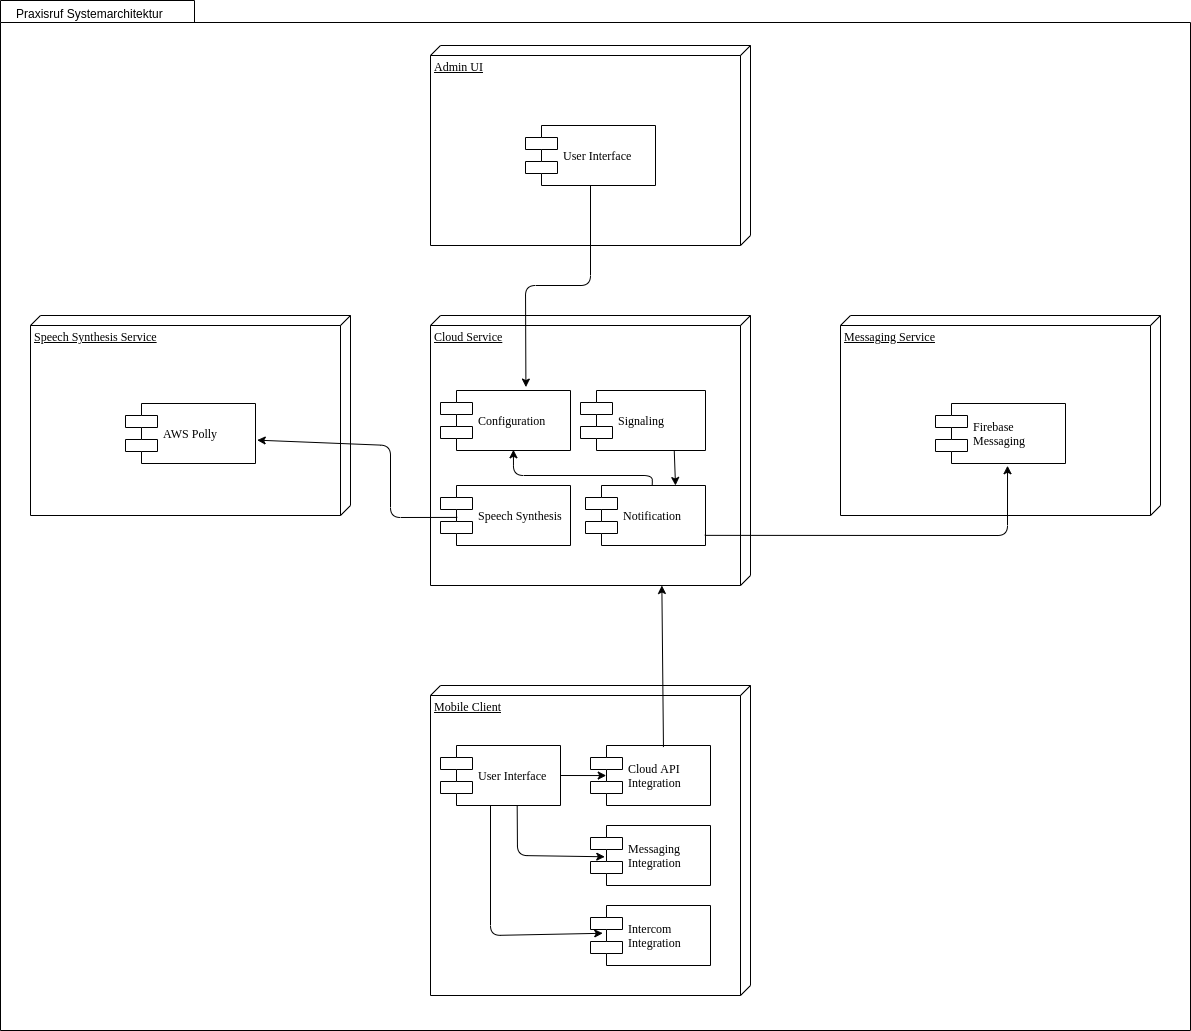

The diagram above was exported from draw.io. Its source (the exported page's mxGraphModel, read from the mxfile embedded in the PNG):
<mxGraphModel dx="779" dy="414" grid="1" gridSize="10" guides="1" tooltips="1" connect="1" arrows="1" fold="1" page="1" pageScale="1" pageWidth="1100" pageHeight="850" background="none" math="0" shadow="0">
  <root>
    <mxCell id="0" />
    <mxCell id="1" parent="0" />
    <mxCell id="DRhnY23yVzabvWs_i0V9-1" value="" style="shape=folder;fontStyle=1;spacingTop=10;tabWidth=194;tabHeight=22;tabPosition=left;html=1;rounded=0;shadow=0;comic=0;labelBackgroundColor=none;strokeWidth=1;fillColor=none;fontFamily=Verdana;fontSize=10;align=center;" parent="1" vertex="1">
      <mxGeometry x="170" y="15" width="1190" height="1030" as="geometry" />
    </mxCell>
    <mxCell id="39150e848f15840c-1" value="Mobile Client" style="verticalAlign=top;align=left;spacingTop=8;spacingLeft=2;spacingRight=12;shape=cube;size=10;direction=south;fontStyle=4;html=1;rounded=0;shadow=0;comic=0;labelBackgroundColor=none;strokeWidth=1;fontFamily=Verdana;fontSize=12" parent="1" vertex="1">
      <mxGeometry x="600" y="700" width="320" height="310" as="geometry" />
    </mxCell>
    <mxCell id="39150e848f15840c-2" value="Cloud Service" style="verticalAlign=top;align=left;spacingTop=8;spacingLeft=2;spacingRight=12;shape=cube;size=10;direction=south;fontStyle=4;html=1;rounded=0;shadow=0;comic=0;labelBackgroundColor=none;strokeWidth=1;fontFamily=Verdana;fontSize=12" parent="1" vertex="1">
      <mxGeometry x="600" y="330" width="320" height="270" as="geometry" />
    </mxCell>
    <mxCell id="39150e848f15840c-5" value="Messaging &lt;br&gt;Integration" style="shape=component;align=left;spacingLeft=36;rounded=0;shadow=0;comic=0;labelBackgroundColor=none;strokeWidth=1;fontFamily=Verdana;fontSize=12;html=1;" parent="1" vertex="1">
      <mxGeometry x="760" y="840" width="120" height="60" as="geometry" />
    </mxCell>
    <mxCell id="DRhnY23yVzabvWs_i0V9-2" value="Praxisruf Systemarchitektur" style="text;strokeColor=none;fillColor=none;align=left;verticalAlign=top;spacingLeft=4;spacingRight=4;overflow=hidden;rotatable=0;points=[[0,0.5],[1,0.5]];portConstraint=eastwest;" parent="1" vertex="1">
      <mxGeometry x="180" y="15" width="180" height="26" as="geometry" />
    </mxCell>
    <mxCell id="DRhnY23yVzabvWs_i0V9-3" value="Admin UI" style="verticalAlign=top;align=left;spacingTop=8;spacingLeft=2;spacingRight=12;shape=cube;size=10;direction=south;fontStyle=4;html=1;rounded=0;shadow=0;comic=0;labelBackgroundColor=none;strokeWidth=1;fontFamily=Verdana;fontSize=12" parent="1" vertex="1">
      <mxGeometry x="600" y="60" width="320" height="200" as="geometry" />
    </mxCell>
    <mxCell id="DRhnY23yVzabvWs_i0V9-4" value="Messaging Service" style="verticalAlign=top;align=left;spacingTop=8;spacingLeft=2;spacingRight=12;shape=cube;size=10;direction=south;fontStyle=4;html=1;rounded=0;shadow=0;comic=0;labelBackgroundColor=none;strokeWidth=1;fontFamily=Verdana;fontSize=12" parent="1" vertex="1">
      <mxGeometry x="1010" y="330" width="320" height="200" as="geometry" />
    </mxCell>
    <mxCell id="DRhnY23yVzabvWs_i0V9-5" value="Configuration" style="shape=component;align=left;spacingLeft=36;rounded=0;shadow=0;comic=0;labelBackgroundColor=none;strokeWidth=1;fontFamily=Verdana;fontSize=12;html=1;" parent="1" vertex="1">
      <mxGeometry x="610" y="405" width="130" height="60" as="geometry" />
    </mxCell>
    <mxCell id="DRhnY23yVzabvWs_i0V9-6" value="Notification" style="shape=component;align=left;spacingLeft=36;rounded=0;shadow=0;comic=0;labelBackgroundColor=none;strokeWidth=1;fontFamily=Verdana;fontSize=12;html=1;" parent="1" vertex="1">
      <mxGeometry x="755" y="500" width="120" height="60" as="geometry" />
    </mxCell>
    <mxCell id="DRhnY23yVzabvWs_i0V9-7" value="User Interface" style="shape=component;align=left;spacingLeft=36;rounded=0;shadow=0;comic=0;labelBackgroundColor=none;strokeWidth=1;fontFamily=Verdana;fontSize=12;html=1;" parent="1" vertex="1">
      <mxGeometry x="695" y="140" width="130" height="60" as="geometry" />
    </mxCell>
    <mxCell id="DRhnY23yVzabvWs_i0V9-8" value="Firebase &lt;br&gt;Messaging" style="shape=component;align=left;spacingLeft=36;rounded=0;shadow=0;comic=0;labelBackgroundColor=none;strokeWidth=1;fontFamily=Verdana;fontSize=12;html=1;" parent="1" vertex="1">
      <mxGeometry x="1105" y="418" width="130" height="60" as="geometry" />
    </mxCell>
    <mxCell id="DRhnY23yVzabvWs_i0V9-9" value="Cloud API&lt;br&gt;Integration" style="shape=component;align=left;spacingLeft=36;rounded=0;shadow=0;comic=0;labelBackgroundColor=none;strokeWidth=1;fontFamily=Verdana;fontSize=12;html=1;" parent="1" vertex="1">
      <mxGeometry x="760" y="760" width="120" height="60" as="geometry" />
    </mxCell>
    <mxCell id="DRhnY23yVzabvWs_i0V9-10" value="User Interface" style="shape=component;align=left;spacingLeft=36;rounded=0;shadow=0;comic=0;labelBackgroundColor=none;strokeWidth=1;fontFamily=Verdana;fontSize=12;html=1;" parent="1" vertex="1">
      <mxGeometry x="610" y="760" width="120" height="60" as="geometry" />
    </mxCell>
    <mxCell id="DRhnY23yVzabvWs_i0V9-20" value="" style="endArrow=classic;html=1;entryX=0.561;entryY=0.988;entryDx=0;entryDy=0;exitX=0.556;exitY=-0.005;exitDx=0;exitDy=0;exitPerimeter=0;entryPerimeter=0;" parent="1" source="DRhnY23yVzabvWs_i0V9-6" target="DRhnY23yVzabvWs_i0V9-5" edge="1">
      <mxGeometry width="50" height="50" relative="1" as="geometry">
        <mxPoint x="770" y="435" as="sourcePoint" />
        <mxPoint x="750" y="425" as="targetPoint" />
        <Array as="points">
          <mxPoint x="822" y="490" />
          <mxPoint x="683" y="490" />
        </Array>
      </mxGeometry>
    </mxCell>
    <mxCell id="DRhnY23yVzabvWs_i0V9-22" value="" style="endArrow=classic;html=1;entryX=0.131;entryY=0.501;entryDx=0;entryDy=0;entryPerimeter=0;exitX=1;exitY=0.5;exitDx=0;exitDy=0;" parent="1" source="DRhnY23yVzabvWs_i0V9-10" target="DRhnY23yVzabvWs_i0V9-9" edge="1">
      <mxGeometry width="50" height="50" relative="1" as="geometry">
        <mxPoint x="460" y="800" as="sourcePoint" />
        <mxPoint x="420" y="790" as="targetPoint" />
      </mxGeometry>
    </mxCell>
    <mxCell id="eNjIUM7e2TonUCsNVP1N-1" value="Signaling" style="shape=component;align=left;spacingLeft=36;rounded=0;shadow=0;comic=0;labelBackgroundColor=none;strokeWidth=1;fontFamily=Verdana;fontSize=12;html=1;" parent="1" vertex="1">
      <mxGeometry x="750" y="405" width="125" height="60" as="geometry" />
    </mxCell>
    <mxCell id="eNjIUM7e2TonUCsNVP1N-2" value="Speech Synthesis" style="shape=component;align=left;spacingLeft=36;rounded=0;shadow=0;comic=0;labelBackgroundColor=none;strokeWidth=1;fontFamily=Verdana;fontSize=12;html=1;" parent="1" vertex="1">
      <mxGeometry x="610" y="500" width="130" height="60" as="geometry" />
    </mxCell>
    <mxCell id="eNjIUM7e2TonUCsNVP1N-3" value="Speech Synthesis Service" style="verticalAlign=top;align=left;spacingTop=8;spacingLeft=2;spacingRight=12;shape=cube;size=10;direction=south;fontStyle=4;html=1;rounded=0;shadow=0;comic=0;labelBackgroundColor=none;strokeWidth=1;fontFamily=Verdana;fontSize=12" parent="1" vertex="1">
      <mxGeometry x="200" y="330" width="320" height="200" as="geometry" />
    </mxCell>
    <mxCell id="eNjIUM7e2TonUCsNVP1N-4" value="AWS Polly" style="shape=component;align=left;spacingLeft=36;rounded=0;shadow=0;comic=0;labelBackgroundColor=none;strokeWidth=1;fontFamily=Verdana;fontSize=12;html=1;" parent="1" vertex="1">
      <mxGeometry x="295" y="418" width="130" height="60" as="geometry" />
    </mxCell>
    <mxCell id="eNjIUM7e2TonUCsNVP1N-5" value="Intercom &lt;br&gt;Integration" style="shape=component;align=left;spacingLeft=36;rounded=0;shadow=0;comic=0;labelBackgroundColor=none;strokeWidth=1;fontFamily=Verdana;fontSize=12;html=1;" parent="1" vertex="1">
      <mxGeometry x="760" y="920" width="120" height="60" as="geometry" />
    </mxCell>
    <mxCell id="eNjIUM7e2TonUCsNVP1N-6" value="" style="endArrow=classic;html=1;exitX=0.639;exitY=0.992;exitDx=0;exitDy=0;exitPerimeter=0;entryX=0.119;entryY=0.521;entryDx=0;entryDy=0;entryPerimeter=0;" parent="1" source="DRhnY23yVzabvWs_i0V9-10" target="39150e848f15840c-5" edge="1">
      <mxGeometry width="50" height="50" relative="1" as="geometry">
        <mxPoint x="470" y="940" as="sourcePoint" />
        <mxPoint x="530" y="990" as="targetPoint" />
        <Array as="points">
          <mxPoint x="687" y="870" />
        </Array>
      </mxGeometry>
    </mxCell>
    <mxCell id="eNjIUM7e2TonUCsNVP1N-7" value="" style="endArrow=classic;html=1;exitX=0.639;exitY=0.992;exitDx=0;exitDy=0;exitPerimeter=0;entryX=0.102;entryY=0.463;entryDx=0;entryDy=0;entryPerimeter=0;" parent="1" target="eNjIUM7e2TonUCsNVP1N-5" edge="1">
      <mxGeometry width="50" height="50" relative="1" as="geometry">
        <mxPoint x="659.9999999999999" y="820" as="sourcePoint" />
        <mxPoint x="747.6000000000003" y="871.7400000000002" as="targetPoint" />
        <Array as="points">
          <mxPoint x="660" y="950" />
        </Array>
      </mxGeometry>
    </mxCell>
    <mxCell id="eNjIUM7e2TonUCsNVP1N-9" value="" style="endArrow=classic;html=1;exitX=0.608;exitY=0.026;exitDx=0;exitDy=0;exitPerimeter=0;entryX=1;entryY=0.277;entryDx=0;entryDy=0;entryPerimeter=0;" parent="1" source="DRhnY23yVzabvWs_i0V9-9" target="39150e848f15840c-2" edge="1">
      <mxGeometry width="50" height="50" relative="1" as="geometry">
        <mxPoint x="750" y="690" as="sourcePoint" />
        <mxPoint x="800" y="640" as="targetPoint" />
      </mxGeometry>
    </mxCell>
    <mxCell id="eNjIUM7e2TonUCsNVP1N-11" value="" style="endArrow=classic;html=1;exitX=0.5;exitY=1;exitDx=0;exitDy=0;entryX=0.657;entryY=-0.057;entryDx=0;entryDy=0;entryPerimeter=0;" parent="1" source="DRhnY23yVzabvWs_i0V9-7" target="DRhnY23yVzabvWs_i0V9-5" edge="1">
      <mxGeometry width="50" height="50" relative="1" as="geometry">
        <mxPoint x="950" y="650" as="sourcePoint" />
        <mxPoint x="1000" y="600" as="targetPoint" />
        <Array as="points">
          <mxPoint x="760" y="300" />
          <mxPoint x="695" y="300" />
        </Array>
      </mxGeometry>
    </mxCell>
    <mxCell id="eNjIUM7e2TonUCsNVP1N-14" value="" style="endArrow=classic;html=1;exitX=0.994;exitY=0.831;exitDx=0;exitDy=0;entryX=0.554;entryY=1.037;entryDx=0;entryDy=0;entryPerimeter=0;exitPerimeter=0;" parent="1" source="DRhnY23yVzabvWs_i0V9-6" target="DRhnY23yVzabvWs_i0V9-8" edge="1">
      <mxGeometry width="50" height="50" relative="1" as="geometry">
        <mxPoint x="950" y="650" as="sourcePoint" />
        <mxPoint x="1000" y="600" as="targetPoint" />
        <Array as="points">
          <mxPoint x="1177" y="550" />
        </Array>
      </mxGeometry>
    </mxCell>
    <mxCell id="eNjIUM7e2TonUCsNVP1N-15" value="" style="endArrow=classic;html=1;entryX=1.013;entryY=0.611;entryDx=0;entryDy=0;entryPerimeter=0;exitX=0.129;exitY=0.532;exitDx=0;exitDy=0;exitPerimeter=0;" parent="1" source="eNjIUM7e2TonUCsNVP1N-2" target="eNjIUM7e2TonUCsNVP1N-4" edge="1">
      <mxGeometry width="50" height="50" relative="1" as="geometry">
        <mxPoint x="950" y="650" as="sourcePoint" />
        <mxPoint x="1000" y="600" as="targetPoint" />
        <Array as="points">
          <mxPoint x="560" y="532" />
          <mxPoint x="560" y="460" />
        </Array>
      </mxGeometry>
    </mxCell>
    <mxCell id="-2KKUn-glY02RZQHvEEn-1" value="" style="endArrow=classic;html=1;rounded=0;exitX=0.75;exitY=1;exitDx=0;exitDy=0;entryX=0.75;entryY=0;entryDx=0;entryDy=0;" edge="1" parent="1" source="eNjIUM7e2TonUCsNVP1N-1" target="DRhnY23yVzabvWs_i0V9-6">
      <mxGeometry width="50" height="50" relative="1" as="geometry">
        <mxPoint x="670" y="440" as="sourcePoint" />
        <mxPoint x="720" y="390" as="targetPoint" />
      </mxGeometry>
    </mxCell>
  </root>
</mxGraphModel>